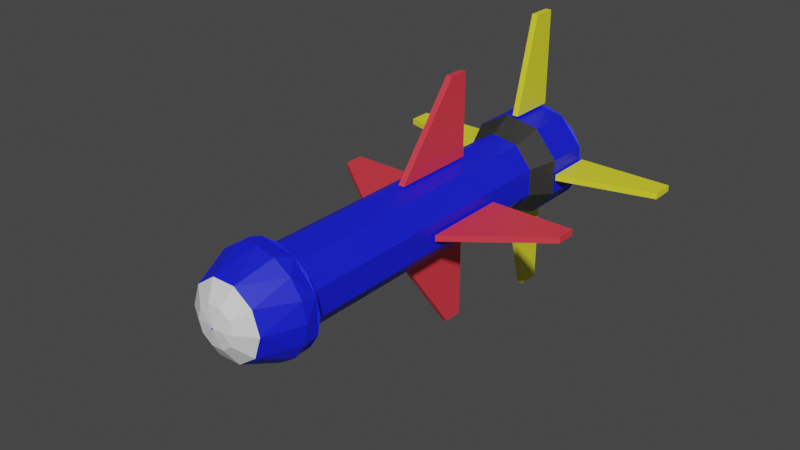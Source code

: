 # Source: Missile.blend  (saved by Blender 2.92.15; exported with 4.5.12 LTS)
import bpy
from mathutils import Matrix  # noqa: F401  (used for matrix-valued properties, if any)

bpy.ops.wm.read_factory_settings(use_empty=True)
scene = bpy.context.scene
scene.name = 'Scene'

# ---- collections
col_collection = bpy.data.collections.new('Collection'); scene.collection.children.link(col_collection)

# ---- materials (node trees are filled in below, after node groups)
mat_material_005 = bpy.data.materials.new('Material.005')
mat_material_005.use_transparent_shadow = False
mat_material_003 = bpy.data.materials.new('Material.003')
mat_material_003.use_transparent_shadow = False
mat_material_006 = bpy.data.materials.new('Material.006')
mat_material_006.use_transparent_shadow = False
mat_material_007 = bpy.data.materials.new('Material.007')
mat_material_007.use_transparent_shadow = False
mat_material = bpy.data.materials.new('Material')
mat_material.use_transparent_shadow = False

# ---- material node trees
mat_material_005.use_nodes = True; mat_material_005.node_tree.nodes.clear()
_N = mat_material_005.node_tree.nodes; _L = mat_material_005.node_tree.links
n0 = _N.new('ShaderNodeBsdfPrincipled'); n0.name = 'Principled BSDF'; n0.location = (10, 300)
n0.distribution = 'GGX'
n0.subsurface_method = 'BURLEY'
n0.inputs[0].default_value = (0.00555, 0.01189, 0.8, 1.0)
n0.inputs[3].default_value = 1.45
n0.inputs[27].default_value = (0.0, 0.0, 0.0, 1.0)
n0.inputs[28].default_value = 1.0
n1 = _N.new('ShaderNodeOutputMaterial'); n1.name = 'Material Output'; n1.location = (300, 300)
_L.new(n0.outputs[0], n1.inputs[0])
n1.is_active_output = True
mat_material_003.use_nodes = True; mat_material_003.node_tree.nodes.clear()
_N = mat_material_003.node_tree.nodes; _L = mat_material_003.node_tree.links
n0 = _N.new('ShaderNodeBsdfPrincipled'); n0.name = 'Principled BSDF'; n0.location = (10, 300)
n0.distribution = 'GGX'
n0.subsurface_method = 'BURLEY'
n0.inputs[0].default_value = (0.8, 0.04343, 0.06441, 1.0)
n0.inputs[3].default_value = 1.45
n0.inputs[27].default_value = (0.0, 0.0, 0.0, 1.0)
n0.inputs[28].default_value = 1.0
n1 = _N.new('ShaderNodeOutputMaterial'); n1.name = 'Material Output'; n1.location = (300, 300)
_L.new(n0.outputs[0], n1.inputs[0])
n1.is_active_output = True
mat_material_006.use_nodes = True; mat_material_006.node_tree.nodes.clear()
_N = mat_material_006.node_tree.nodes; _L = mat_material_006.node_tree.links
n0 = _N.new('ShaderNodeBsdfPrincipled'); n0.name = 'Principled BSDF'; n0.location = (10, 300)
n0.distribution = 'GGX'
n0.subsurface_method = 'BURLEY'
n0.inputs[0].default_value = (0.8, 0.7709, 0.02905, 1.0)
n0.inputs[3].default_value = 1.45
n0.inputs[27].default_value = (0.0, 0.0, 0.0, 1.0)
n0.inputs[28].default_value = 1.0
n1 = _N.new('ShaderNodeOutputMaterial'); n1.name = 'Material Output'; n1.location = (300, 300)
_L.new(n0.outputs[0], n1.inputs[0])
n1.is_active_output = True
mat_material_007.use_nodes = True; mat_material_007.node_tree.nodes.clear()
_N = mat_material_007.node_tree.nodes; _L = mat_material_007.node_tree.links
n0 = _N.new('ShaderNodeBsdfPrincipled'); n0.name = 'Principled BSDF'; n0.location = (10, 300)
n0.distribution = 'GGX'
n0.subsurface_method = 'BURLEY'
n0.inputs[3].default_value = 1.45
n0.inputs[27].default_value = (0.0, 0.0, 0.0, 1.0)
n0.inputs[28].default_value = 1.0
n1 = _N.new('ShaderNodeOutputMaterial'); n1.name = 'Material Output'; n1.location = (300, 300)
_L.new(n0.outputs[0], n1.inputs[0])
n1.is_active_output = True
mat_material.use_nodes = True; mat_material.node_tree.nodes.clear()
_N = mat_material.node_tree.nodes; _L = mat_material.node_tree.links
n0 = _N.new('ShaderNodeBsdfPrincipled'); n0.name = 'Principled BSDF'; n0.location = (10, 300)
n0.distribution = 'GGX'
n0.subsurface_method = 'BURLEY'
n0.inputs[0].default_value = (0.03082, 0.03082, 0.03082, 1.0)
n0.inputs[3].default_value = 1.45
n0.inputs[27].default_value = (0.0, 0.0, 0.0, 1.0)
n0.inputs[28].default_value = 1.0
n1 = _N.new('ShaderNodeOutputMaterial'); n1.name = 'Material Output'; n1.location = (300, 300)
_L.new(n0.outputs[0], n1.inputs[0])
n1.is_active_output = True

# ---- world
world_world = bpy.data.worlds.new('World'); scene.world = world_world
world_world.use_nodes = True; world_world.node_tree.nodes.clear()
_N = world_world.node_tree.nodes; _L = world_world.node_tree.links
n0 = _N.new('ShaderNodeOutputWorld'); n0.name = 'World Output'; n0.location = (300, 300)
n1 = _N.new('ShaderNodeBackground'); n1.name = 'Background'; n1.location = (10, 300)
n1.inputs[0].default_value = (0.05088, 0.05088, 0.05088, 1.0)
_L.new(n1.outputs[0], n0.inputs[0])
n0.is_active_output = True
world_world.color = (0.05088, 0.05088, 0.05088)
world_world.use_sun_shadow = False
world_world.sun_shadow_jitter_overblur = 0.0

# ---- meshes
me_missile = bpy.data.meshes.new('Missile')
me_missile.from_pydata([(0.0072, 0.6023, 0.1683), (-0.0072, 0.6023, 0.1683), (0.0072, 0.7664, 0.1683), (-0.0072, 0.7664, 0.1683), (0.0072, 0.6877, 0.3959), (-0.0072, 0.6877, 0.3959), (0.0072, 0.7664, 0.3959), (-0.0072, 0.7664, 0.3959), (-0.1256, 0.7664, 0.0531), (-0.1256, 0.6023, 0.0531), (-0.1256, 0.7664, 0.0387), (-0.1256, 0.6023, 0.0387), (-0.3532, 0.6877, 0.0531), (-0.3532, 0.6877, 0.0387), (-0.3532, 0.7664, 0.0531), (-0.3532, 0.7664, 0.0387), (-0.0072, 0.6023, -0.0765), (0.0072, 0.6023, -0.0765), (-0.0072, 0.7664, -0.0765), (0.0072, 0.7664, -0.0765), (-0.0072, 0.6877, -0.3041), (0.0072, 0.6877, -0.3041), (-0.0072, 0.7664, -0.3041), (0.0072, 0.7664, -0.3041), (0.1192, 0.7664, 0.0387), (0.1192, 0.6023, 0.0387), (0.1192, 0.7664, 0.0531), (0.1192, 0.6023, 0.0531), (0.3468, 0.6877, 0.0387), (0.3468, 0.6877, 0.0531), (0.3468, 0.7664, 0.0387), (0.3468, 0.7664, 0.0531), (-0.07032, -0.5143, 0.1049), (-0.0918, 0.5143, 0.0459), (-0.0918, -0.5143, 0.0459), (-0.07032, 0.5143, -0.01311), (-0.07032, -0.5143, -0.01311), (-0.01594, 0.5143, -0.04451), (-0.01594, -0.5143, -0.04451), (0.0459, 0.5143, -0.0336), (0.0459, -0.5143, -0.0336), (0.08626, 0.5143, 0.0145), (0.08626, -0.5143, 0.0145), (0.08626, 0.5143, 0.0773), (0.08626, -0.5143, 0.0773), (0.0459, 0.5143, 0.1254), (0.0459, -0.5143, 0.1254), (-0.01594, 0.5143, 0.1363), (-0.01594, -0.5143, 0.1363), (-0.07032, 0.5143, 0.1049), (-0.09376, 0.7529, -0.03278), (-0.09376, 0.6023, -0.03278), (-0.1224, 0.7529, 0.0459), (-0.1224, 0.6023, 0.0459), (-0.09376, 0.7529, 0.1246), (-0.09376, 0.6023, 0.1246), (-0.02125, 0.7529, 0.1664), (-0.02125, 0.6023, 0.1664), (0.0612, 0.7529, 0.1519), (0.0612, 0.6023, 0.1519), (0.115, 0.7529, 0.08776), (0.115, 0.6023, 0.08776), (0.115, 0.7529, 0.004037), (0.115, 0.6023, 0.004037), (0.0612, 0.7529, -0.0601), (0.0612, 0.6023, -0.0601), (-0.02125, 0.7529, -0.07464), (-0.02125, 0.6023, -0.07464), (-0.0717, 0.5143, 0.1061), (-0.0936, 0.5143, 0.0459), (-0.0717, 0.5143, -0.01426), (-0.01625, 0.5143, -0.04628), (0.0468, 0.5143, -0.03516), (0.08796, 0.5143, 0.01389), (0.08796, 0.5143, 0.07791), (0.0468, 0.5143, 0.127), (-0.01625, 0.5143, 0.1381), (-0.09376, -0.5277, -0.03278), (-0.113, -0.5774, -0.0008945), (-0.1224, -0.5277, 0.0459), (-0.1224, -0.5774, 0.0459), (-0.113, -0.5774, 0.09269), (-0.02125, -0.5277, -0.07464), (-0.04679, -0.5774, -0.06707), (-0.08655, -0.5774, -0.04065), (9.18e-09, -0.5774, -0.0765), (0.0612, -0.5277, -0.0601), (0.04679, -0.5774, -0.06707), (0.08655, -0.5774, -0.04065), (0.115, -0.5277, 0.004037), (0.113, -0.5774, -0.0008945), (0.1224, -0.5774, 0.0459), (0.115, -0.5277, 0.08776), (0.113, -0.5774, 0.09269), (0.08655, -0.5774, 0.1324), (0.0612, -0.5277, 0.1519), (0.04679, -0.5774, 0.1589), (9.18e-09, -0.5774, 0.1683), (-0.02125, -0.5277, 0.1664), (-0.04679, -0.5774, 0.1589), (-0.09376, -0.5277, 0.1246), (-0.08655, -0.5774, 0.1324), (0.002215, -0.7438, 0.04498), (0.0024, -0.7438, 0.0459), (-0.002215, -0.7438, 0.04682), (0.002215, -0.7438, 0.04682), (-0.001697, -0.7438, 0.0476), (-0.0009175, -0.7438, 0.04812), (0.001697, -0.7438, 0.0476), (0.0009176, -0.7438, 0.04812), (1.183e-08, -0.7438, 0.0483), (-0.0024, -0.7438, 0.0459), (-0.002215, -0.7438, 0.04498), (0.001697, -0.7438, 0.0442), (0.0009176, -0.7438, 0.04368), (-0.001697, -0.7438, 0.0442), (-0.0009175, -0.7438, 0.04368), (1.183e-08, -0.7438, 0.0435), (0.08725, -0.6951, 0.0459), (0.07056, -0.6951, 0.09717), (0.03766, -0.7322, 0.07327), (0.01438, -0.7322, 0.09015), (-0.01438, -0.7322, 0.09015), (-0.03766, -0.7322, 0.07327), (-0.04657, -0.7322, 0.0459), (-0.03766, -0.7322, 0.01853), (-0.01438, -0.7322, 0.001647), (0.01438, -0.7322, 0.001647), (0.03766, -0.7322, 0.01853), (0.02424, -0.7411, 0.0459), (0.02693, -0.6951, 0.1288), (-0.02693, -0.6951, 0.1288), (-0.07056, -0.6951, 0.09717), (-0.08725, -0.6951, 0.0459), (-0.07056, -0.6951, -0.005371), (-0.02693, -0.6951, -0.03701), (0.02693, -0.6951, -0.03701), (0.07056, -0.6951, -0.005371), (0.04657, -0.7322, 0.0459), (-0.113, 0.7575, 0.08702), (-0.113, 0.7575, 0.004779), (-0.06011, 0.7575, -0.05822), (0.02088, 0.7575, -0.0725), (0.0921, 0.7575, -0.03138), (0.1202, 0.7575, 0.0459), (0.0921, 0.7575, 0.1232), (0.02088, 0.7575, 0.1643), (-0.06011, 0.7575, 0.15), (-0.07982, 0.7664, 0.01284), (-0.0981, 0.7645, 0.01019), (-0.0864, 0.7664, 0.0459), (-0.0981, 0.7645, 0.08161), (-0.07982, 0.7664, 0.07896), (-0.06109, 0.7664, 0.107), (-0.0522, 0.7645, 0.1363), (-0.03306, 0.7664, 0.1257), (-1.218e-08, 0.7664, 0.1323), (0.01813, 0.7645, 0.1487), (0.03306, 0.7664, 0.1257), (0.07998, 0.7645, 0.113), (0.06109, 0.7664, 0.107), (0.07982, 0.7664, 0.07896), (0.1044, 0.7645, 0.0459), (0.0864, 0.7664, 0.0459), (0.07982, 0.7664, 0.01284), (0.07998, 0.7645, -0.02121), (0.06109, 0.7664, -0.01519), (0.03306, 0.7664, -0.03392), (0.01813, 0.7645, -0.05691), (-1.218e-08, 0.7664, -0.0405), (-0.0522, 0.7645, -0.04451), (-0.03306, 0.7664, -0.03392), (-0.06109, 0.7664, -0.01519), (-0.0864, 0.7618, 0.0459), (-0.07982, 0.7618, 0.01284), (-0.06109, 0.7618, -0.01519), (-0.03306, 0.7618, -0.03392), (-0.06109, 0.7618, 0.107), (-0.07982, 0.7618, 0.07896), (-0.03306, 0.7618, 0.1257), (-1.211e-08, 0.7618, 0.1323), (0.06109, 0.7618, 0.107), (0.03306, 0.7618, 0.1257), (0.07982, 0.7618, 0.07896), (0.0864, 0.7618, 0.0459), (0.07982, 0.7618, 0.01284), (0.03306, 0.7618, -0.03392), (0.06109, 0.7618, -0.01519), (-1.211e-08, 0.7618, -0.0405), (0.06113, -0.5188, 0.09719), (0.07499, 0.5188, 0.07319), (0.0798, -0.5188, 0.0459), (0.07499, 0.5188, 0.01861), (0.06113, -0.5188, -0.005394), (0.0399, 0.5188, -0.02321), (0.01386, -0.5188, -0.03269), (-0.01386, 0.5188, -0.03269), (-0.0399, -0.5188, -0.02321), (-0.06113, 0.5188, -0.005394), (-0.07499, -0.5188, 0.01861), (-0.0798, 0.5188, 0.0459), (-0.07499, -0.5188, 0.07319), (-0.06113, 0.5188, 0.09719), (-0.0399, -0.5188, 0.115), (-0.01386, 0.5188, 0.1245), (0.01386, -0.5188, 0.1245), (0.0399, 0.5188, 0.115), (0.08457, 0.7529, -0.02506), (0.1037, 0.6026, 0.008141), (0.1104, 0.7529, 0.0459), (0.1037, 0.6026, 0.08366), (0.08457, 0.7529, 0.1169), (0.0552, 0.6026, 0.1415), (0.01917, 0.7529, 0.1546), (-0.01917, 0.6026, 0.1546), (-0.0552, 0.7529, 0.1415), (-0.08457, 0.6026, 0.1169), (-0.1037, 0.7529, 0.08366), (-0.1104, 0.6026, 0.0459), (-0.1037, 0.7529, 0.008141), (-0.08457, 0.6026, -0.02506), (-0.0552, 0.7529, -0.04971), (-0.01917, 0.6026, -0.06282), (0.01917, 0.7529, -0.06282), (0.0552, 0.6026, -0.04971), (-0.06357, 0.5188, -0.007441), (-0.08298, 0.5188, 0.0459), (-0.06357, 0.5188, 0.09924), (-0.01441, 0.5188, 0.1276), (0.04149, 0.5188, 0.1178), (0.07798, 0.5188, 0.07428), (0.07798, 0.5188, 0.01752), (0.04149, 0.5188, -0.02597), (-0.01441, 0.5188, -0.03582), (0.08457, -0.5774, 0.1169), (0.08457, -0.5188, 0.1169), (0.1104, -0.5774, 0.0459), (0.1104, -0.5188, 0.0459), (0.08457, -0.5774, -0.02506), (0.08457, -0.5188, -0.02506), (0.01917, -0.5774, -0.06282), (0.01917, -0.5188, -0.06282), (-0.0552, -0.5774, -0.04971), (-0.0552, -0.5188, -0.04971), (-0.1037, -0.5774, 0.008141), (-0.1037, -0.5188, 0.008141), (-0.1037, -0.5774, 0.08366), (-0.1037, -0.5188, 0.08366), (-0.0552, -0.5774, 0.1415), (-0.0552, -0.5188, 0.1415), (0.01917, -0.5774, 0.1546), (0.01917, -0.5188, 0.1546), (0.002215, -0.7394, 0.04682), (0.0024, -0.7394, 0.0459), (-0.002215, -0.7394, 0.04498), (0.002215, -0.7394, 0.04498), (-0.001697, -0.7394, 0.0442), (-0.0009175, -0.7394, 0.04368), (0.001697, -0.7394, 0.0442), (0.0009176, -0.7394, 0.04368), (1.176e-08, -0.7394, 0.0435), (-0.0024, -0.7394, 0.0459), (-0.002215, -0.7394, 0.04682), (0.001697, -0.7394, 0.0476), (0.0009176, -0.7394, 0.04812), (-0.001697, -0.7394, 0.0476), (-0.0009175, -0.7394, 0.04812), (1.176e-08, -0.7394, 0.0483), (0.01746, -0.7374, 0.0459), (0.02039, -0.7355, 0.0577), (0.03666, -0.7296, 0.0459), (0.03063, -0.7303, 0.06362), (0.04881, -0.7154, 0.07412), (0.03583, -0.7154, 0.0895), (0.05785, -0.6673, 0.1163), (0.02924, -0.6673, 0.1321), (-0.002965, -0.6673, 0.137), (-0.03483, -0.6673, 0.13), (-0.06232, -0.6673, 0.1124), (-0.02157, -0.7154, 0.09797), (-0.0386, -0.7154, 0.08709), (-0.01353, -0.7303, 0.07858), (-0.02423, -0.7303, 0.07175), (-0.00901, -0.7355, 0.06765), (-0.01614, -0.7355, 0.06311), (0.01498, -0.7355, 0.06412), (0.0225, -0.7303, 0.07326), (0.01135, -0.7303, 0.0794), (0.0181, -0.7154, 0.09928), (-0.001831, -0.7154, 0.1023), (0.007555, -0.7355, 0.0682), (-0.001145, -0.7303, 0.08132), (-0.0007603, -0.7355, 0.06948), (-0.02111, -0.7355, 0.05633), (-0.02348, -0.7355, 0.04818), (-0.02276, -0.7355, 0.03983), (-0.01914, -0.7355, 0.03214), (-0.01312, -0.7355, 0.02632), (-0.00532, -0.7355, 0.02295), (0.003047, -0.7355, 0.02252), (0.01112, -0.7355, 0.02514), (0.01772, -0.7355, 0.03033), (0.02204, -0.7355, 0.03761), (0.07565, -0.6939, 0.0459), (0.05275, -0.7154, 0.02606), (0.0331, -0.7303, 0.03345), (0.0852, -0.6673, 0.01385), (0.04295, -0.6673, -0.03438), (0.06851, -0.6673, -0.01422), (0.04242, -0.7154, 0.008659), (0.02662, -0.7303, 0.02252), (-0.02063, -0.6673, -0.0428), (0.01184, -0.6673, -0.04444), (0.007322, -0.7154, -0.01005), (0.0266, -0.7154, -0.003803), (0.004585, -0.7303, 0.01078), (0.0167, -0.7303, 0.01471), (-0.07402, -0.6673, -0.007207), (-0.05065, -0.6673, -0.0298), (-0.03138, -0.7154, -0.0009726), (-0.01276, -0.7154, -0.009029), (-0.0197, -0.7303, 0.01649), (-0.008, -0.7303, 0.01143), (-0.0907, -0.6673, 0.05479), (-0.08796, -0.6673, 0.02238), (-0.05447, -0.7154, 0.03134), (-0.04583, -0.7154, 0.013), (-0.03418, -0.7303, 0.03677), (-0.02876, -0.7303, 0.02524), (-0.08163, -0.6673, 0.08618), (-0.05054, -0.7154, 0.07085), (-0.05617, -0.7154, 0.05139), (-0.03172, -0.7303, 0.06156), (-0.03526, -0.7303, 0.04934), (0.07883, -0.6673, 0.09146), (0.08346, 0.7559, 0.1159), (0.109, 0.7559, 0.0459), (0.08346, 0.7559, -0.02413), (0.01892, 0.7559, -0.0614), (-0.05448, 0.7559, -0.04846), (-0.1024, 0.7559, 0.008636), (-0.1024, 0.7559, 0.08316), (-0.05448, 0.7559, 0.1403), (0.01892, 0.7559, 0.1532), (0.0984, 0.7606, 0.0459), (0.07538, 0.7606, -0.01735), (0.01709, 0.7606, -0.05101), (-0.0492, 0.7606, -0.03932), (-0.09247, 0.7606, 0.01225), (-0.09247, 0.7606, 0.07955), (-0.0492, 0.7606, 0.1311), (0.01709, 0.7606, 0.1428), (0.07538, 0.7606, 0.1092), (-0.0981, -0.516, 0.01019), (-0.0981, -0.516, 0.08161), (-0.0522, -0.516, 0.1363), (0.01813, -0.516, 0.1487), (0.07998, -0.516, 0.113), (0.1044, -0.516, 0.0459), (0.07998, -0.516, -0.02121), (0.01813, -0.516, -0.05691), (-0.0522, -0.516, -0.04451), (-0.113, -0.5231, 0.08702), (-0.113, -0.5231, 0.004779), (-0.06011, -0.5231, -0.05822), (0.02088, -0.5231, -0.0725), (0.0921, -0.5231, -0.03138), (0.1202, -0.5231, 0.0459), (0.0921, -0.5231, 0.1232), (0.02088, -0.5231, 0.1643), (-0.06011, -0.5231, 0.15), (0.0072, 0.01125, 0.1377), (-0.0072, 0.01125, 0.1377), (0.0072, 0.3034, 0.1377), (-0.0072, 0.3034, 0.1377), (0.0072, 0.2359, 0.335), (-0.0072, 0.2359, 0.335), (0.0072, 0.3034, 0.335), (-0.0072, 0.3034, 0.335), (-0.0918, 0.3034, 0.0531), (-0.0918, 0.01125, 0.0531), (-0.0918, 0.3034, 0.0387), (-0.0918, 0.01125, 0.0387), (-0.2968, 0.2359, 0.0531), (-0.2968, 0.2359, 0.0387), (-0.2968, 0.3034, 0.0531), (-0.2968, 0.3034, 0.0387), (-0.0072, 0.01125, -0.0459), (0.0072, 0.01125, -0.0459), (-0.0072, 0.3034, -0.0459), (0.0072, 0.3034, -0.0459), (-0.0072, 0.2359, -0.2641), (0.0072, 0.2359, -0.2641), (-0.0072, 0.3034, -0.2641), (0.0072, 0.3034, -0.2641), (0.0918, 0.3034, 0.0387), (0.0918, 0.01125, 0.0387), (0.0918, 0.3034, 0.0531), (0.0918, 0.01125, 0.0531), (0.2947, 0.2359, 0.0387), (0.2947, 0.2359, 0.0531), (0.2947, 0.3034, 0.0387), (0.2947, 0.3034, 0.0531)], [], [(0, 1, 2), (2, 1, 3), (4, 5, 0), (0, 5, 1), (6, 7, 4), (4, 7, 5), (2, 3, 6), (6, 3, 7), (1, 5, 3), (3, 5, 7), (0, 2, 4), (4, 2, 6), (8, 9, 10), (10, 9, 11), (9, 12, 11), (11, 12, 13), (12, 14, 13), (13, 14, 15), (14, 8, 15), (15, 8, 10), (11, 13, 10), (10, 13, 15), (9, 8, 12), (12, 8, 14), (16, 17, 18), (18, 17, 19), (20, 21, 16), (16, 21, 17), (22, 23, 20), (20, 23, 21), (18, 19, 22), (22, 19, 23), (17, 21, 19), (19, 21, 23), (16, 18, 20), (20, 18, 22), (24, 25, 26), (26, 25, 27), (25, 28, 27), (27, 28, 29), (28, 30, 29), (29, 30, 31), (30, 24, 31), (31, 24, 26), (27, 29, 26), (26, 29, 31), (25, 24, 28), (28, 24, 30), (32, 33, 34), (34, 33, 35), (34, 35, 36), (36, 35, 37), (36, 37, 38), (38, 37, 39), (38, 39, 40), (40, 39, 41), (40, 41, 42), (42, 41, 43), (42, 43, 44), (44, 43, 45), (44, 45, 46), (46, 45, 47), (46, 47, 48), (48, 47, 49), (48, 49, 32), (32, 49, 33), (50, 51, 52), (52, 51, 53), (52, 53, 54), (54, 53, 55), (54, 55, 56), (56, 55, 57), (56, 57, 58), (58, 57, 59), (58, 59, 60), (60, 59, 61), (60, 61, 62), (62, 61, 63), (62, 63, 64), (64, 63, 65), (64, 65, 66), (66, 65, 67), (66, 67, 50), (50, 67, 51), (68, 69, 33), (33, 69, 70), (33, 70, 35), (35, 70, 71), (35, 71, 37), (37, 71, 39), (39, 71, 72), (39, 72, 41), (41, 72, 73), (41, 73, 43), (43, 73, 74), (43, 74, 75), (43, 75, 45), (45, 75, 76), (45, 76, 47), (47, 76, 49), (49, 76, 68), (49, 68, 33), (68, 53, 69), (69, 53, 51), (69, 51, 70), (70, 51, 67), (70, 67, 71), (71, 67, 65), (71, 65, 72), (72, 65, 63), (72, 63, 73), (73, 63, 61), (73, 61, 74), (74, 61, 59), (74, 59, 75), (75, 59, 57), (75, 57, 76), (76, 57, 55), (76, 55, 68), (68, 55, 53), (77, 78, 79), (79, 78, 80), (79, 80, 81), (82, 83, 77), (77, 83, 84), (77, 84, 78), (83, 82, 85), (85, 82, 86), (85, 86, 87), (87, 86, 88), (88, 86, 89), (88, 89, 90), (90, 89, 91), (91, 89, 92), (91, 92, 93), (93, 92, 94), (94, 92, 95), (94, 95, 96), (96, 95, 97), (97, 95, 98), (97, 98, 99), (99, 98, 100), (99, 100, 101), (101, 100, 81), (81, 100, 79), (102, 103, 104), (104, 103, 105), (104, 105, 106), (106, 105, 107), (107, 105, 108), (107, 108, 109), (109, 110, 107), (104, 111, 102), (102, 111, 112), (102, 112, 113), (113, 112, 114), (114, 112, 115), (114, 115, 116), (116, 117, 114), (91, 93, 118), (118, 93, 119), (118, 119, 120), (120, 119, 121), (120, 121, 108), (108, 121, 109), (109, 121, 110), (110, 121, 122), (110, 122, 107), (107, 122, 106), (106, 122, 123), (106, 123, 104), (104, 123, 124), (104, 124, 111), (111, 124, 112), (112, 124, 125), (112, 125, 115), (115, 125, 126), (115, 126, 116), (116, 126, 117), (117, 126, 127), (117, 127, 114), (114, 127, 113), (113, 127, 128), (113, 128, 102), (102, 128, 129), (102, 129, 103), (93, 94, 119), (119, 94, 130), (119, 130, 121), (121, 130, 122), (94, 96, 130), (130, 96, 97), (130, 97, 131), (131, 97, 99), (131, 99, 101), (131, 101, 132), (132, 101, 81), (132, 81, 133), (133, 81, 80), (133, 80, 78), (133, 78, 134), (134, 78, 84), (134, 84, 135), (135, 84, 83), (135, 83, 85), (135, 85, 136), (136, 85, 87), (136, 87, 88), (136, 88, 137), (137, 88, 90), (137, 90, 118), (118, 90, 91), (118, 138, 137), (137, 138, 128), (137, 128, 136), (136, 128, 127), (136, 127, 135), (135, 127, 126), (135, 126, 134), (134, 126, 125), (134, 125, 133), (133, 125, 124), (133, 124, 132), (132, 124, 123), (132, 123, 131), (131, 123, 122), (131, 122, 130), (138, 129, 128), (108, 105, 120), (120, 105, 129), (120, 129, 138), (105, 103, 129), (138, 118, 120), (54, 139, 52), (52, 139, 140), (52, 140, 50), (50, 140, 141), (50, 141, 66), (66, 141, 142), (66, 142, 64), (64, 142, 143), (64, 143, 62), (62, 143, 144), (62, 144, 60), (60, 144, 145), (60, 145, 58), (58, 145, 146), (58, 146, 56), (56, 146, 147), (56, 147, 54), (54, 147, 139), (148, 149, 150), (150, 149, 151), (150, 151, 152), (152, 151, 153), (153, 151, 154), (153, 154, 155), (155, 154, 156), (156, 154, 157), (156, 157, 158), (158, 157, 159), (158, 159, 160), (160, 159, 161), (161, 159, 162), (161, 162, 163), (163, 162, 164), (164, 162, 165), (164, 165, 166), (166, 165, 167), (167, 165, 168), (167, 168, 169), (169, 168, 170), (169, 170, 171), (171, 170, 172), (172, 170, 149), (172, 149, 148), (144, 162, 145), (145, 162, 159), (145, 159, 146), (146, 159, 157), (146, 157, 147), (147, 157, 154), (147, 154, 139), (139, 154, 151), (139, 151, 140), (140, 151, 149), (140, 149, 141), (141, 149, 170), (141, 170, 142), (142, 170, 168), (142, 168, 143), (143, 168, 165), (143, 165, 144), (144, 165, 162), (152, 173, 150), (150, 173, 174), (150, 174, 148), (148, 174, 172), (172, 174, 175), (172, 175, 176), (153, 177, 152), (152, 177, 178), (152, 178, 173), (153, 155, 177), (177, 155, 179), (179, 155, 180), (180, 155, 156), (180, 156, 158), (160, 181, 158), (158, 181, 182), (158, 182, 180), (160, 161, 181), (181, 161, 183), (183, 161, 184), (184, 161, 163), (184, 163, 185), (185, 163, 164), (185, 164, 166), (167, 186, 166), (166, 186, 187), (166, 187, 185), (167, 169, 186), (186, 169, 188), (188, 169, 176), (176, 169, 171), (176, 171, 172), (189, 190, 191), (191, 190, 192), (191, 192, 193), (193, 192, 194), (193, 194, 195), (195, 194, 196), (195, 196, 197), (197, 196, 198), (197, 198, 199), (199, 198, 200), (199, 200, 201), (201, 200, 202), (201, 202, 203), (203, 202, 204), (203, 204, 205), (205, 204, 206), (205, 206, 189), (189, 206, 190), (207, 208, 209), (209, 208, 210), (209, 210, 211), (211, 210, 212), (211, 212, 213), (213, 212, 214), (213, 214, 215), (215, 214, 216), (215, 216, 217), (217, 216, 218), (217, 218, 219), (219, 218, 220), (219, 220, 221), (221, 220, 222), (221, 222, 223), (223, 222, 224), (223, 224, 207), (207, 224, 208), (225, 226, 200), (200, 226, 227), (200, 227, 202), (202, 227, 228), (202, 228, 204), (204, 228, 206), (206, 228, 229), (206, 229, 190), (190, 229, 230), (190, 230, 231), (190, 231, 192), (192, 231, 232), (192, 232, 194), (194, 232, 233), (194, 233, 196), (196, 233, 198), (198, 233, 225), (198, 225, 200), (225, 218, 226), (226, 218, 216), (226, 216, 227), (227, 216, 214), (227, 214, 228), (228, 214, 212), (228, 212, 229), (229, 212, 210), (229, 210, 230), (230, 210, 208), (230, 208, 231), (231, 208, 224), (231, 224, 232), (232, 224, 222), (232, 222, 233), (233, 222, 220), (233, 220, 225), (225, 220, 218), (234, 235, 236), (236, 235, 237), (236, 237, 238), (238, 237, 239), (238, 239, 240), (240, 239, 241), (240, 241, 242), (242, 241, 243), (242, 243, 244), (244, 243, 245), (244, 245, 246), (246, 245, 247), (246, 247, 248), (248, 247, 249), (248, 249, 250), (250, 249, 251), (250, 251, 234), (234, 251, 235), (252, 253, 254), (254, 253, 255), (254, 255, 256), (256, 255, 257), (257, 255, 258), (257, 258, 259), (259, 260, 257), (254, 261, 252), (252, 261, 262), (252, 262, 263), (263, 262, 264), (264, 262, 265), (264, 265, 266), (266, 267, 264), (239, 237, 191), (191, 237, 235), (191, 235, 189), (189, 235, 251), (189, 251, 205), (205, 251, 203), (203, 251, 249), (203, 249, 201), (201, 249, 247), (201, 247, 245), (201, 245, 199), (199, 245, 243), (199, 243, 197), (197, 243, 241), (197, 241, 195), (195, 241, 193), (193, 241, 239), (193, 239, 191), (253, 252, 268), (268, 252, 269), (268, 269, 270), (270, 269, 271), (270, 271, 272), (272, 271, 273), (272, 273, 274), (274, 273, 275), (274, 275, 250), (250, 275, 276), (250, 276, 248), (248, 276, 277), (248, 277, 278), (278, 277, 279), (278, 279, 280), (280, 279, 281), (280, 281, 282), (282, 281, 283), (282, 283, 284), (284, 283, 266), (284, 266, 265), (252, 263, 269), (269, 263, 285), (269, 285, 286), (286, 285, 287), (286, 287, 288), (288, 287, 289), (288, 289, 276), (276, 289, 277), (263, 264, 285), (285, 264, 290), (285, 290, 287), (287, 290, 291), (287, 291, 289), (289, 291, 279), (289, 279, 277), (264, 267, 290), (290, 267, 292), (290, 292, 291), (291, 292, 281), (291, 281, 279), (267, 266, 292), (292, 266, 283), (292, 283, 281), (284, 265, 293), (293, 265, 262), (293, 262, 294), (294, 262, 261), (294, 261, 295), (295, 261, 254), (295, 254, 296), (296, 254, 256), (296, 256, 297), (297, 256, 257), (297, 257, 298), (298, 257, 260), (298, 260, 299), (299, 260, 259), (299, 259, 300), (300, 259, 258), (300, 258, 301), (301, 258, 255), (301, 255, 302), (302, 255, 268), (302, 268, 270), (255, 253, 268), (303, 304, 270), (270, 304, 305), (270, 305, 302), (302, 305, 301), (304, 303, 306), (306, 303, 236), (306, 236, 238), (240, 307, 238), (238, 307, 308), (238, 308, 306), (306, 308, 309), (306, 309, 304), (304, 309, 310), (304, 310, 305), (305, 310, 301), (242, 311, 240), (240, 311, 312), (240, 312, 307), (307, 312, 313), (307, 313, 314), (314, 313, 315), (314, 315, 316), (316, 315, 299), (316, 299, 300), (244, 317, 242), (242, 317, 318), (242, 318, 311), (311, 318, 319), (311, 319, 320), (320, 319, 321), (320, 321, 322), (322, 321, 297), (322, 297, 298), (246, 323, 244), (244, 323, 324), (244, 324, 317), (317, 324, 325), (317, 325, 326), (326, 325, 327), (326, 327, 328), (328, 327, 295), (328, 295, 296), (248, 278, 246), (246, 278, 329), (246, 329, 323), (323, 329, 330), (323, 330, 331), (331, 330, 332), (331, 332, 333), (333, 332, 293), (333, 293, 294), (250, 234, 274), (274, 234, 334), (274, 334, 272), (272, 334, 303), (272, 303, 270), (234, 236, 334), (334, 236, 303), (273, 271, 286), (286, 271, 269), (275, 273, 288), (288, 273, 286), (276, 275, 288), (293, 332, 284), (284, 332, 282), (329, 278, 280), (332, 330, 282), (282, 330, 280), (330, 329, 280), (295, 327, 294), (294, 327, 333), (324, 323, 331), (327, 325, 333), (333, 325, 331), (325, 324, 331), (297, 321, 296), (296, 321, 328), (318, 317, 326), (321, 319, 328), (328, 319, 326), (319, 318, 326), (299, 315, 298), (298, 315, 322), (312, 311, 320), (315, 313, 322), (322, 313, 320), (313, 312, 320), (301, 310, 300), (300, 310, 316), (308, 307, 314), (310, 309, 316), (316, 309, 314), (309, 308, 314), (211, 335, 209), (209, 335, 336), (209, 336, 207), (207, 336, 337), (207, 337, 223), (223, 337, 338), (223, 338, 221), (221, 338, 339), (221, 339, 219), (219, 339, 340), (219, 340, 217), (217, 340, 341), (217, 341, 215), (215, 341, 342), (215, 342, 213), (213, 342, 343), (213, 343, 211), (211, 343, 335), (183, 184, 344), (344, 184, 185), (344, 185, 345), (345, 185, 187), (345, 187, 186), (345, 186, 346), (346, 186, 188), (346, 188, 347), (347, 188, 176), (347, 176, 175), (347, 175, 348), (348, 175, 174), (348, 174, 173), (348, 173, 349), (349, 173, 178), (349, 178, 177), (349, 177, 350), (350, 177, 179), (350, 179, 180), (350, 180, 351), (351, 180, 182), (351, 182, 352), (352, 182, 181), (352, 181, 183), (352, 183, 344), (336, 344, 337), (337, 344, 345), (337, 345, 338), (338, 345, 346), (338, 346, 339), (339, 346, 347), (339, 347, 340), (340, 347, 348), (340, 348, 341), (341, 348, 349), (341, 349, 342), (342, 349, 350), (342, 350, 343), (343, 350, 351), (343, 351, 335), (335, 351, 352), (335, 352, 336), (336, 352, 344), (36, 353, 34), (34, 353, 354), (34, 354, 32), (32, 354, 355), (32, 355, 48), (48, 355, 356), (48, 356, 46), (46, 356, 357), (46, 357, 44), (44, 357, 358), (44, 358, 42), (42, 358, 359), (42, 359, 40), (40, 359, 360), (40, 360, 38), (38, 360, 361), (38, 361, 36), (36, 361, 353), (100, 362, 79), (79, 362, 363), (79, 363, 77), (77, 363, 364), (77, 364, 82), (82, 364, 365), (82, 365, 86), (86, 365, 366), (86, 366, 89), (89, 366, 367), (89, 367, 92), (92, 367, 368), (92, 368, 95), (95, 368, 369), (95, 369, 98), (98, 369, 370), (98, 370, 100), (100, 370, 362), (358, 367, 359), (359, 367, 366), (359, 366, 360), (360, 366, 365), (360, 365, 361), (361, 365, 364), (361, 364, 353), (353, 364, 363), (353, 363, 354), (354, 363, 362), (354, 362, 355), (355, 362, 370), (355, 370, 356), (356, 370, 369), (356, 369, 357), (357, 369, 368), (357, 368, 358), (358, 368, 367), (371, 372, 373), (373, 372, 374), (375, 376, 371), (371, 376, 372), (377, 378, 375), (375, 378, 376), (373, 374, 377), (377, 374, 378), (372, 376, 374), (374, 376, 378), (371, 373, 375), (375, 373, 377), (379, 380, 381), (381, 380, 382), (380, 383, 382), (382, 383, 384), (383, 385, 384), (384, 385, 386), (385, 379, 386), (386, 379, 381), (382, 384, 381), (381, 384, 386), (380, 379, 383), (383, 379, 385), (387, 388, 389), (389, 388, 390), (391, 392, 387), (387, 392, 388), (393, 394, 391), (391, 394, 392), (389, 390, 393), (393, 390, 394), (388, 392, 390), (390, 392, 394), (387, 389, 391), (391, 389, 393), (395, 396, 397), (397, 396, 398), (396, 399, 398), (398, 399, 400), (399, 401, 400), (400, 401, 402), (401, 395, 402), (402, 395, 397), (398, 400, 397), (397, 400, 402), (396, 395, 399), (399, 395, 401)])
me_missile.polygons.foreach_set('material_index', [0, 0, 2, 2, 2, 2, 2, 2, 2, 2, 2, 2, 2, 2, 2, 2, 2, 2, 2, 2, 2, 2, 2, 2, 0, 0, 2, 2, 2, 2, 2, 2, 2, 2, 2, 2, 2, 2, 2, 2, 2, 2, 2, 2, 2, 2, 2, 2, 0, 0, 0, 0, 0, 0, 0, 0, 0, 0, 0, 0, 0, 0, 0, 0, 0, 0, 0, 0, 0, 0, 0, 0, 0, 0, 0, 0, 0, 0, 0, 0, 0, 0, 0, 0, 0, 0, 0, 0, 0, 0, 0, 0, 0, 0, 0, 0, 0, 0, 0, 0, 0, 0, 4, 4, 4, 4, 4, 4, 4, 4, 4, 4, 4, 4, 4, 4, 4, 4, 4, 4, 0, 0, 0, 0, 0, 0, 0, 0, 0, 0, 0, 0, 0, 0, 0, 0, 0, 0, 0, 0, 0, 0, 0, 0, 0, 0, 0, 0, 0, 0, 0, 0, 0, 0, 0, 0, 0, 0, 0, 0, 0, 3, 3, 3, 3, 3, 3, 3, 3, 3, 3, 3, 3, 3, 3, 3, 3, 3, 3, 3, 3, 3, 3, 3, 3, 3, 0, 0, 3, 3, 0, 0, 0, 0, 0, 0, 0, 0, 0, 0, 0, 0, 0, 0, 0, 0, 0, 0, 0, 0, 0, 0, 3, 3, 3, 3, 3, 3, 3, 3, 3, 3, 3, 3, 3, 3, 3, 3, 3, 3, 3, 3, 3, 0, 0, 0, 0, 0, 0, 0, 0, 0, 0, 0, 0, 0, 0, 0, 0, 0, 0, 0, 0, 0, 0, 0, 0, 0, 0, 0, 0, 0, 0, 0, 0, 0, 0, 0, 0, 0, 0, 0, 0, 0, 0, 0, 0, 0, 0, 0, 0, 0, 0, 0, 0, 0, 0, 0, 0, 0, 0, 0, 0, 0, 0, 0, 0, 0, 0, 0, 0, 0, 0, 0, 0, 0, 0, 0, 0, 0, 0, 0, 0, 0, 0, 0, 0, 0, 0, 0, 0, 0, 0, 0, 0, 0, 0, 0, 0, 0, 0, 0, 0, 0, 0, 0, 0, 0, 0, 0, 0, 0, 0, 0, 0, 0, 0, 0, 0, 0, 0, 0, 0, 0, 0, 0, 0, 0, 0, 0, 0, 0, 0, 0, 0, 0, 0, 0, 0, 0, 0, 0, 0, 0, 0, 0, 0, 0, 0, 0, 0, 0, 0, 0, 0, 0, 0, 0, 0, 0, 0, 0, 0, 0, 0, 0, 0, 0, 0, 0, 0, 0, 0, 0, 0, 0, 0, 0, 0, 0, 0, 0, 0, 0, 0, 0, 0, 0, 0, 0, 0, 0, 0, 0, 0, 0, 0, 0, 0, 0, 0, 0, 0, 0, 0, 0, 0, 0, 0, 0, 0, 0, 0, 0, 0, 0, 0, 0, 0, 0, 0, 0, 0, 0, 0, 0, 0, 0, 0, 0, 0, 0, 0, 0, 0, 0, 0, 0, 0, 0, 0, 0, 0, 0, 0, 0, 0, 0, 0, 0, 0, 0, 0, 0, 0, 0, 0, 0, 0, 0, 0, 0, 0, 0, 0, 0, 0, 0, 0, 0, 0, 0, 0, 0, 0, 0, 0, 0, 0, 0, 0, 0, 0, 0, 0, 0, 0, 0, 0, 0, 0, 0, 0, 0, 0, 0, 0, 0, 0, 0, 0, 0, 0, 0, 0, 0, 0, 0, 0, 0, 0, 0, 0, 0, 0, 0, 0, 0, 0, 0, 0, 0, 0, 0, 0, 0, 0, 0, 0, 0, 0, 0, 0, 0, 0, 0, 0, 0, 0, 0, 0, 0, 0, 0, 0, 0, 0, 0, 0, 0, 0, 0, 0, 0, 0, 0, 0, 0, 0, 0, 0, 0, 0, 0, 0, 0, 0, 0, 0, 0, 0, 0, 0, 0, 0, 0, 0, 0, 0, 0, 0, 0, 0, 0, 0, 0, 0, 0, 0, 0, 0, 0, 0, 0, 0, 0, 0, 0, 0, 0, 0, 0, 0, 0, 0, 0, 0, 0, 0, 0, 0, 0, 0, 0, 0, 0, 0, 0, 0, 0, 0, 0, 0, 0, 0, 0, 0, 0, 0, 0, 0, 0, 0, 0, 0, 0, 0, 0, 0, 0, 0, 0, 0, 0, 0, 0, 0, 0, 0, 0, 0, 0, 0, 0, 0, 0, 0, 0, 0, 0, 0, 0, 0, 0, 0, 0, 0, 0, 0, 0, 0, 0, 0, 0, 0, 0, 0, 0, 0, 0, 0, 0, 0, 0, 0, 0, 0, 0, 0, 0, 0, 0, 0, 0, 1, 1, 1, 1, 1, 1, 1, 1, 1, 1, 0, 0, 1, 1, 1, 1, 1, 1, 1, 1, 1, 1, 0, 0, 1, 1, 1, 1, 1, 1, 1, 1, 1, 1, 0, 0, 1, 1, 1, 1, 1, 1, 1, 1, 1, 1])
me_missile.materials.append(mat_material_005)
me_missile.materials.append(mat_material_003)
me_missile.materials.append(mat_material_006)
me_missile.materials.append(mat_material_007)
me_missile.materials.append(mat_material)
me_missile.use_remesh_fix_poles = True
me_missile.use_remesh_preserve_attributes = False
me_missile.use_mirror_vertex_groups = False
me_missile.update()

# ---- objects
ob_missile = bpy.data.objects.new('Missile', me_missile)

# ---- transforms, parenting, visibility, modifiers, constraints
ob_missile.location = (0.0, 0.0, 0.0)
ob_missile.scale = (1.0, 0.7, 1.0)
ob_missile.lineart.crease_threshold = 0.0

# ---- collection membership
col_collection.objects.link(ob_missile)

# ---- scene / render settings (as saved in the file)
scene.frame_start = 1; scene.frame_end = 250; scene.frame_set(1)
scene.render.engine = 'BLENDER_EEVEE_NEXT'
scene.cycles.use_denoising = False
scene.cycles.samples = 128
scene.cycles.sampling_pattern = 'TABULATED_SOBOL'
scene.cycles.use_adaptive_sampling = False
scene.cycles.use_light_tree = False
scene.view_settings.view_transform = 'Filmic'
bpy.context.view_layer.update()

# ---- added for rendering (the .blend has no active camera and no usable light): camera, sun
cam_auto = bpy.data.cameras.new('AutoCamera')
cam_auto.lens = 50.0
cam_auto.sensor_width = 36.0
cam_auto.clip_end = 1000.0
ob_auto_camera = bpy.data.objects.new('AutoCamera', cam_auto)
scene.collection.objects.link(ob_auto_camera)
ob_auto_camera.location = (1.33683, -1.60014, 1.11791)
ob_auto_camera.rotation_euler = (1.09748, -7.21219e-08, 0.694738)
scene.camera = ob_auto_camera
light_auto_sun = bpy.data.lights.new('AutoSun', 'SUN')
light_auto_sun.energy = 3.0
light_auto_sun.angle = 0.0523599
ob_auto_sun = bpy.data.objects.new('AutoSun', light_auto_sun)
scene.collection.objects.link(ob_auto_sun)
ob_auto_sun.rotation_euler = (0.872665, 0.174533, 0.523599)
bpy.context.view_layer.update()
